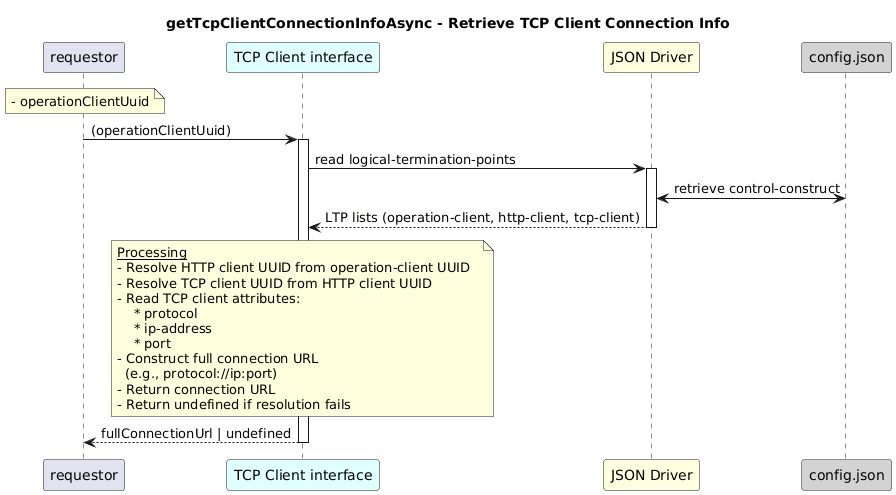

The diagram above was rendered by PlantUML. Its source (embedded in the PNG):
@startuml
skinparam responseMessageBelowArrow true

title
getTcpClientConnectionInfoAsync - Retrieve TCP Client Connection Info
end title

participant "requestor" as requestor
participant "TCP Client interface" as tcr #LightCyan
participant "JSON Driver" as jd #LightYellow
participant "config.json" as cfg #LightGrey

note over requestor
  - operationClientUuid
end note

requestor -> tcr: (operationClientUuid)
activate tcr

tcr -> jd: read logical-termination-points
activate jd

jd <-> cfg: retrieve control-construct

jd --> tcr: LTP lists (operation-client, http-client, tcp-client)
deactivate jd

note over tcr
  <u>Processing</u>
  - Resolve HTTP client UUID from operation-client UUID  
  - Resolve TCP client UUID from HTTP client UUID  
  - Read TCP client attributes:
      * protocol  
      * ip-address  
      * port  
  - Construct full connection URL  
    (e.g., protocol://ip:port)  
  - Return connection URL  
  - Return undefined if resolution fails
end note

tcr --> requestor: fullConnectionUrl | undefined
deactivate tcr
@enduml